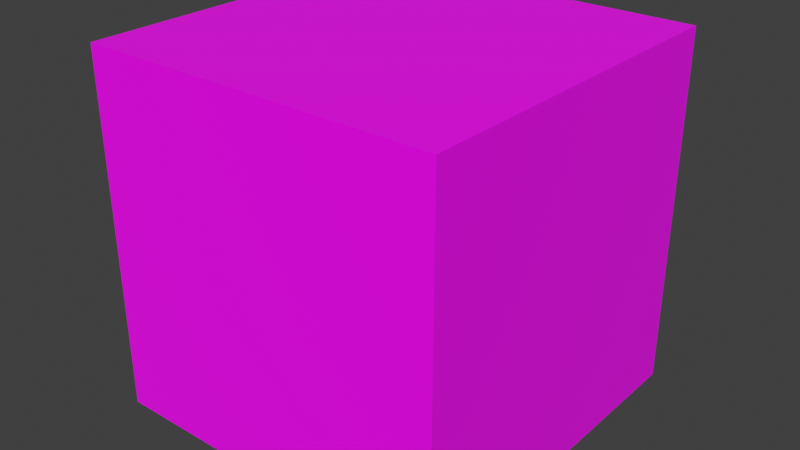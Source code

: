 # Source: cube_test.blend  (saved by Blender 2.93.20; exported with 4.5.12 LTS)
import bpy
from mathutils import Matrix  # noqa: F401  (used for matrix-valued properties, if any)

bpy.ops.wm.read_factory_settings(use_empty=True)
scene = bpy.context.scene
scene.name = 'Scene'

# ---- collections
col_collection = bpy.data.collections.new('Collection'); scene.collection.children.link(col_collection)

# ---- images (referenced by path relative to the original .blend; pixels are not part of the script)
import os
ASSET_DIR = os.environ.get("B2B_ASSET_DIR", "")  # directory of the original .blend (textures are referenced by path, not embedded)
HERE = os.path.dirname(os.path.abspath(__file__))  # packed textures are extracted next to this script under _unpacked/

def load_image(name, relpath, width, height, colorspace="sRGB"):
    """Load a texture the original file referenced (path relative to the .blend, or extracted next to this script)."""
    p = next((c for c in (os.path.join(HERE, relpath), os.path.join(ASSET_DIR, relpath)) if relpath and os.path.exists(c)), "")
    if p:
        img = bpy.data.images.load(p, check_existing=True)
        img.name = name
    else:  # same state as the original file: an image datablock whose file is absent (Cycles renders it pink)
        img = bpy.data.images.new(name, width, height)
        img.source = "FILE"
        img.filepath = "//" + (relpath or name)
    img.colorspace_settings.name = colorspace
    return img
img_uv = load_image('uv', '', 1024, 1024, 'sRGB')

# ---- materials (node trees are filled in below, after node groups)
mat_test = bpy.data.materials.new('test')
mat_test.alpha_threshold = 0.0
mat_test.use_transparent_shadow = False
mat_test.line_color = (0.0, 0.0, 0.0, 1.0)

# ---- material node trees
mat_test.use_nodes = True; mat_test.node_tree.nodes.clear()
_N = mat_test.node_tree.nodes; _L = mat_test.node_tree.links
n0 = _N.new('ShaderNodeOutputMaterial'); n0.name = 'Material Output'; n0.location = (300, 300)
n1 = _N.new('ShaderNodeBsdfPrincipled'); n1.name = 'Principled BSDF'; n1.location = (10, 300)
n1.distribution = 'GGX'
n1.subsurface_method = 'BURLEY'
n1.inputs[2].default_value = 0.4
n1.inputs[3].default_value = 1.45
n1.inputs[27].default_value = (0.0, 0.0, 0.0, 1.0)
n1.inputs[28].default_value = 1.0
n2 = _N.new('ShaderNodeTexImage'); n2.name = 'Image Texture'; n2.location = (-280, 275)
n2.image = img_uv
_L.new(n1.outputs[0], n0.inputs[0])
_L.new(n2.outputs[0], n1.inputs[0])
n0.is_active_output = True

# ---- world
world_world = bpy.data.worlds.new('World'); scene.world = world_world
world_world.use_nodes = True; world_world.node_tree.nodes.clear()
_N = world_world.node_tree.nodes; _L = world_world.node_tree.links
n0 = _N.new('ShaderNodeOutputWorld'); n0.name = 'World Output'; n0.location = (300, 300)
n1 = _N.new('ShaderNodeBackground'); n1.name = 'Background'; n1.location = (10, 300)
n1.inputs[0].default_value = (0.05088, 0.05088, 0.05088, 1.0)
_L.new(n1.outputs[0], n0.inputs[0])
n0.is_active_output = True
world_world.color = (0.05088, 0.05088, 0.05088)
world_world.use_sun_shadow = False
world_world.sun_shadow_jitter_overblur = 0.0

# ---- meshes
me_cube = bpy.data.meshes.new('Cube')
me_cube.from_pydata([(1.0, 1.0, 1.0), (1.0, 1.0, -1.0), (1.0, -1.0, 1.0), (1.0, -1.0, -1.0), (-1.0, 1.0, 1.0), (-1.0, 1.0, -1.0), (-1.0, -1.0, 1.0), (-1.0, -1.0, -1.0)], [], [(0, 4, 6, 2), (3, 2, 6, 7), (7, 6, 4, 5), (5, 1, 3, 7), (1, 0, 2, 3), (5, 4, 0, 1)])
_uv = me_cube.uv_layers.new(name='mymap')
_uv.uv.foreach_set('vector', [0.625, 0.5, 0.875, 0.5, 0.875, 0.75, 0.625, 0.75, 0.375, 0.75, 0.625, 0.75, 0.625, 1.0, 0.375, 1.0, 0.375, 0.0, 0.625, 0.0, 0.625, 0.25, 0.375, 0.25, 0.125, 0.5, 0.375, 0.5, 0.375, 0.75, 0.125, 0.75, 0.375, 0.5, 0.625, 0.5, 0.625, 0.75, 0.375, 0.75, 0.375, 0.25, 0.625, 0.25, 0.625, 0.5, 0.375, 0.5])
me_cube.materials.append(mat_test)
me_cube.use_remesh_preserve_volume = False
me_cube.use_remesh_preserve_attributes = False
me_cube.use_mirror_vertex_groups = False
me_cube.update()

# ---- objects
ob_cube = bpy.data.objects.new('Cube', me_cube)

# ---- transforms, parenting, visibility, modifiers, constraints
ob_cube.location = (1.0, 1.0, 0.0)
ob_cube.lock_rotations_4d = False
ob_cube.empty_display_type = 'ARROWS'
ob_cube.lineart.crease_threshold = 0.0

# ---- collection membership
col_collection.objects.link(ob_cube)

# ---- scene / render settings (as saved in the file)
scene.frame_start = 0; scene.frame_end = 60; scene.frame_set(20)
scene.render.engine = 'BLENDER_EEVEE_NEXT'
scene.cycles.use_denoising = False
scene.cycles.samples = 128
scene.cycles.sampling_pattern = 'TABULATED_SOBOL'
scene.cycles.use_adaptive_sampling = False
scene.cycles.use_light_tree = False
scene.view_settings.view_transform = 'Standard'
bpy.context.view_layer.update()

# ---- added for rendering (the .blend has no active camera and no usable light): camera, sun
cam_auto = bpy.data.cameras.new('AutoCamera')
cam_auto.lens = 50.0
cam_auto.sensor_width = 36.0
cam_auto.clip_end = 1000.0
ob_auto_camera = bpy.data.objects.new('AutoCamera', cam_auto)
scene.collection.objects.link(ob_auto_camera)
ob_auto_camera.location = (4.20507, -2.84609, 2.56406)
ob_auto_camera.rotation_euler = (1.09748, -7.21219e-08, 0.694738)
scene.camera = ob_auto_camera
light_auto_sun = bpy.data.lights.new('AutoSun', 'SUN')
light_auto_sun.energy = 3.0
light_auto_sun.angle = 0.0523599
ob_auto_sun = bpy.data.objects.new('AutoSun', light_auto_sun)
scene.collection.objects.link(ob_auto_sun)
ob_auto_sun.rotation_euler = (0.872665, 0.174533, 0.523599)
bpy.context.view_layer.update()
